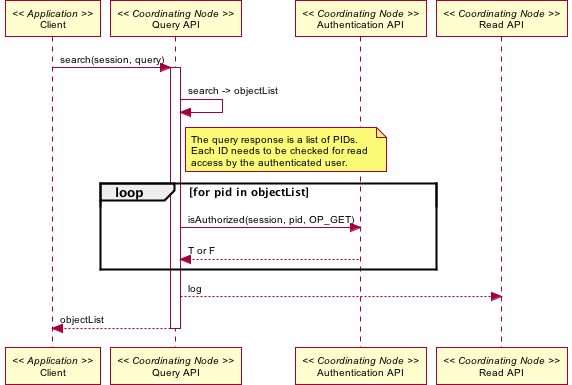

The diagram above was rendered by PlantUML. Its source (embedded in the PNG):
@startuml images/02_seq.png
skinparam activityFontColor black
skinparam activityFontSize 10
skinparam activityFontName arial
skinparam activityArrowFontColor black
skinparam activityArrowFontSize 10
skinparam activityArrowFontName arial
skinparam classArrowFontColor black
skinparam classArrowFontSize 10
skinparam classArrowFontName arial
skinparam classAttributeFontColor black
skinparam classAttributeFontSize 10
skinparam classAttributeFontName arial
skinparam classFontColor black
skinparam classFontSize 10
skinparam classFontName arial
skinparam componentFontColor black
skinparam componentFontSize 10
skinparam componentFontName arial
skinparam componentArrowFontColor black
skinparam componentArrowFontSize 10
skinparam componentArrowFontName arial
skinparam noteFontColor black
skinparam noteFontSize 10
skinparam noteFontName arial
skinparam packageFontColor black
skinparam packageFontSize 10
skinparam packageFontName arial
skinparam sequenceActorFontColor black
skinparam sequenceActorFontSize 10
skinparam sequenceActorFontName arial
skinparam sequenceArrowFontColor black
skinparam sequenceArrowFontSize 10
skinparam sequenceArrowFontName arial
skinparam sequenceGroupingFontColor black
skinparam sequenceGroupingFontSize 10
skinparam sequenceGroupingFontName arial
skinparam sequenceGroupingHeaderFontColor black
skinparam sequenceGroupingHeaderFontSize 10
skinparam sequenceGroupingHeaderFontName arial
skinparam sequenceParticipantFontColor black
skinparam sequenceParticipantFontSize 10
skinparam sequenceParticipantFontName arial
skinparam sequenceTitleFontColor black
skinparam sequenceTitleFontSize 10
skinparam sequenceTitleFontName arial
skinparam titleFontColor black
skinparam titleFontSize 10
skinparam titleFontName arial
skinparam usecaseFontColor black
skinparam usecaseFontSize 7
skinparam usecaseFontName arial
skinparam usecaseActorFontColor black
skinparam usecaseActorFontSize 7
skinparam usecaseActorFontName arial
skinparam usecaseArrowFontColor black
skinparam usecaseArrowFontSize 7
skinparam usecaseArrowFontName arial

 participant "Client" as app_client << Application >>
 participant "Query API" as c_query << Coordinating Node >>
 participant "Authentication API" as c_authenticate << Coordinating Node >>
 participant "Read API" as c_crud << Coordinating Node >>
 app_client -> c_query: search(session, query)
 activate c_query
 c_query -> c_query: search -> objectList
 note right of c_query
   The query response is a list of PIDs.
   Each ID needs to be checked for read 
   access by the authenticated user.
 end note
   loop for pid in objectList
     c_query -> c_authenticate: isAuthorized(session, pid, OP_GET)
     c_query <-- c_authenticate: T or F
   end 
 c_query --> c_crud: log
 app_client <-- c_query: objectList
 deactivate c_query
@enduml